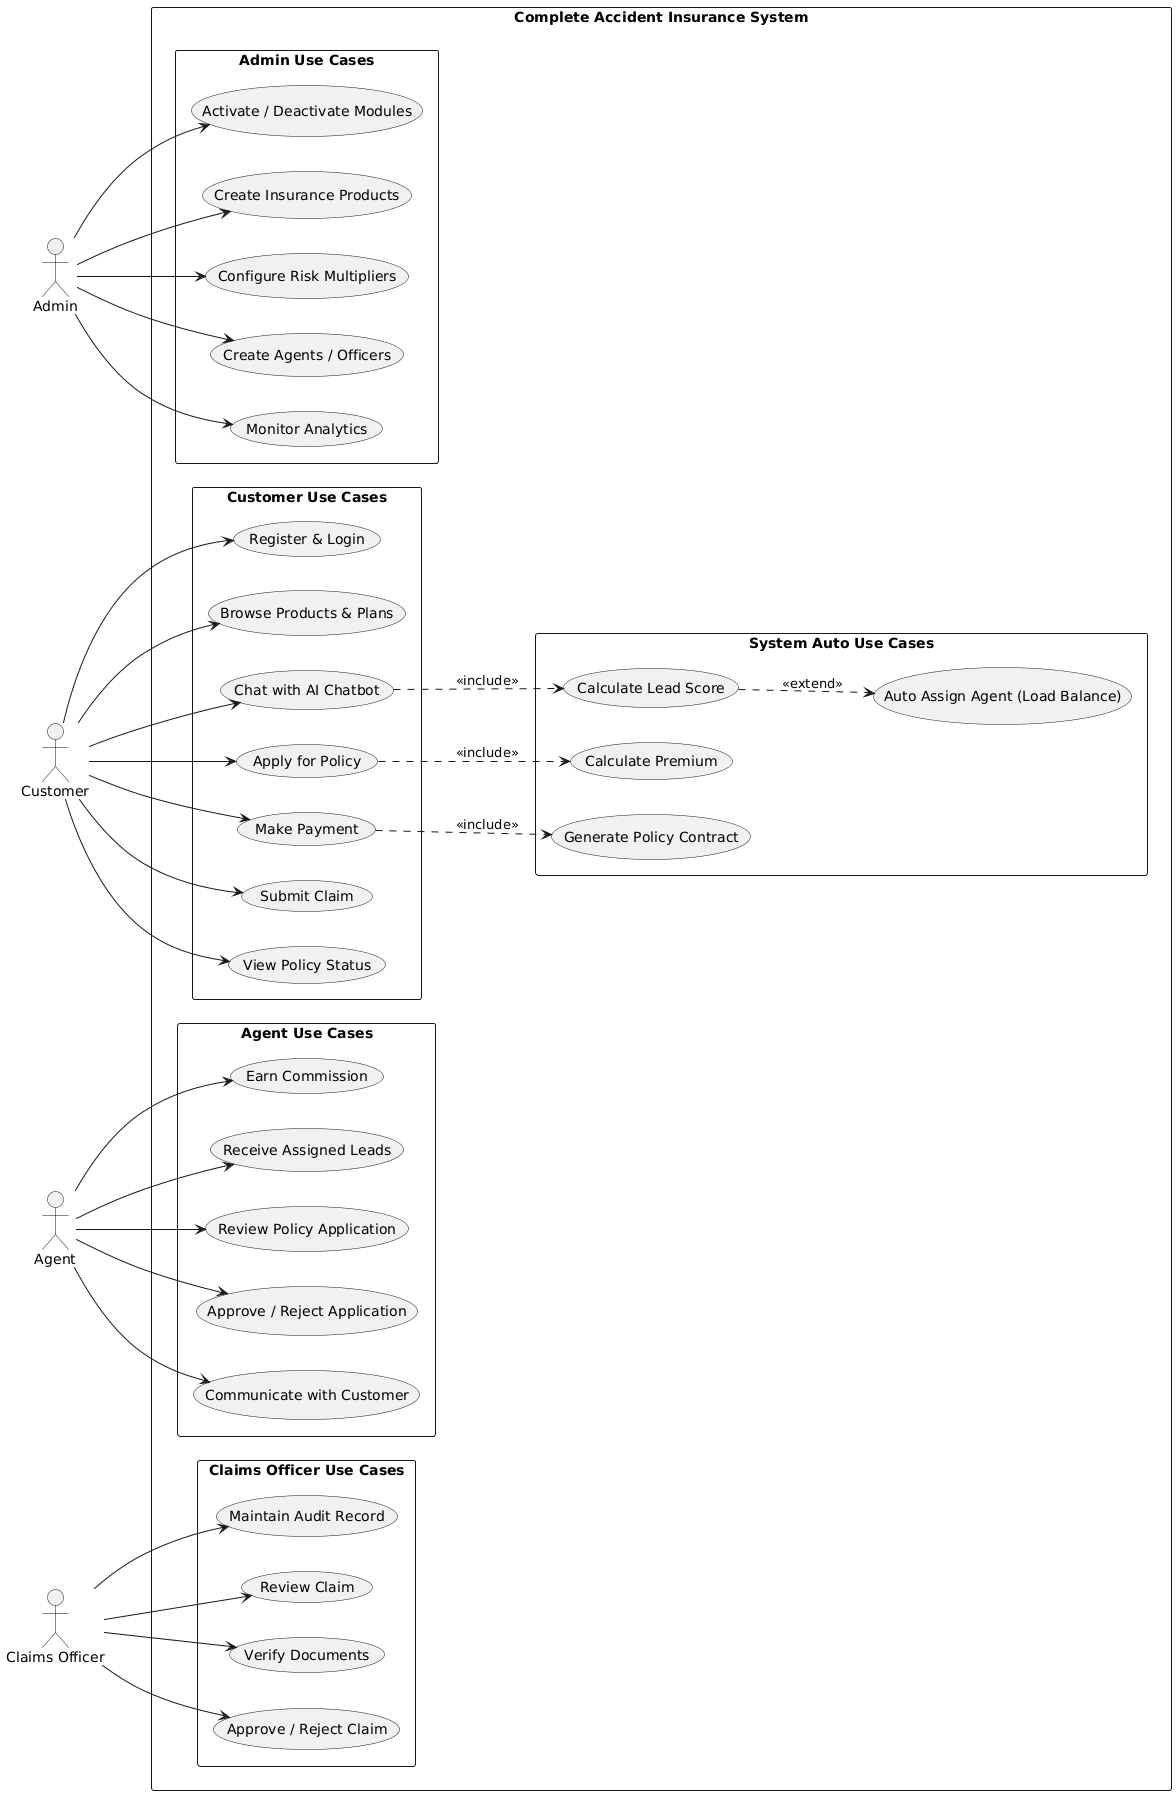

The diagram above was rendered by PlantUML. Its source (embedded in the PNG):
@startuml
left to right direction
skinparam packageStyle rectangle

actor Admin
actor Customer
actor Agent
actor "Claims Officer" as CO

rectangle "Complete Accident Insurance System" {

  package "Admin Use Cases" {
    usecase "Create Insurance Products" as UC1
    usecase "Configure Risk Multipliers" as UC2
    usecase "Create Agents / Officers" as UC3
    usecase "Monitor Analytics" as UC4
    usecase "Activate / Deactivate Modules" as UC5
  }

  package "Customer Use Cases" {
    usecase "Register & Login" as UC6
    usecase "Browse Products & Plans" as UC7
    usecase "Chat with AI Chatbot" as UC8
    usecase "Apply for Policy" as UC9
    usecase "Make Payment" as UC10
    usecase "Submit Claim" as UC11
    usecase "View Policy Status" as UC12
  }

  package "Agent Use Cases" {
    usecase "Receive Assigned Leads" as UC13
    usecase "Review Policy Application" as UC14
    usecase "Approve / Reject Application" as UC15
    usecase "Communicate with Customer" as UC16
    usecase "Earn Commission" as UC17
  }

  package "Claims Officer Use Cases" {
    usecase "Review Claim" as UC18
    usecase "Verify Documents" as UC19
    usecase "Approve / Reject Claim" as UC20
    usecase "Maintain Audit Record" as UC21
  }

  package "System Auto Use Cases" {
    usecase "Calculate Premium" as UC22
    usecase "Calculate Lead Score" as UC23
    usecase "Auto Assign Agent (Load Balance)" as UC24
    usecase "Generate Policy Contract" as UC25
  }
}

Admin --> UC1
Admin --> UC2
Admin --> UC3
Admin --> UC4
Admin --> UC5

Customer --> UC6
Customer --> UC7
Customer --> UC8
Customer --> UC9
Customer --> UC10
Customer --> UC11
Customer --> UC12

Agent --> UC13
Agent --> UC14
Agent --> UC15
Agent --> UC16
Agent --> UC17

CO --> UC18
CO --> UC19
CO --> UC20
CO --> UC21

UC9 ..> UC22 : <<include>>
UC8 ..> UC23 : <<include>>
UC23 ..> UC24 : <<extend>>
UC10 ..> UC25 : <<include>>
@enduml